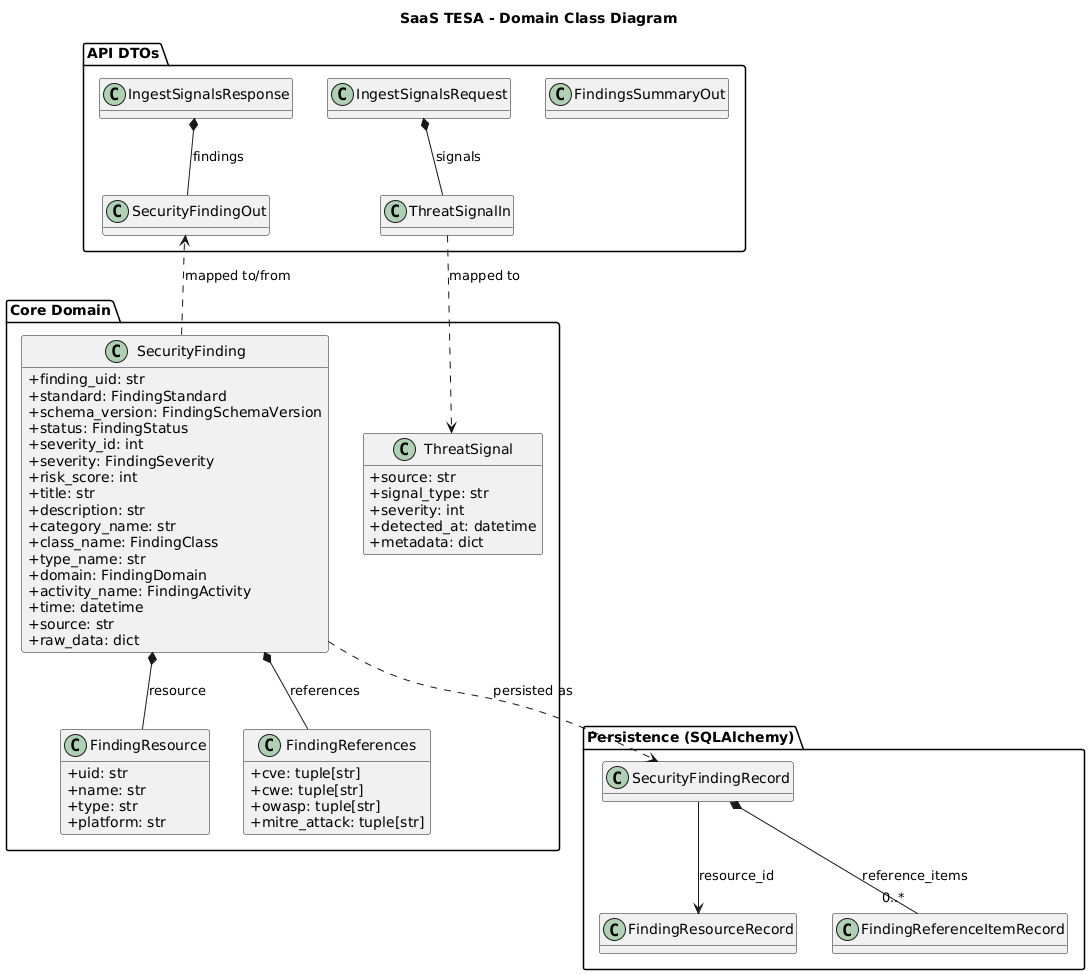

The diagram above was rendered by PlantUML. Its source (embedded in the PNG):
@startuml
title SaaS TESA - Domain Class Diagram

hide empty methods
skinparam classAttributeIconSize 0

package "Core Domain" {
  class ThreatSignal {
    +source: str
    +signal_type: str
    +severity: int
    +detected_at: datetime
    +metadata: dict
  }

  class SecurityFinding {
    +finding_uid: str
    +standard: FindingStandard
    +schema_version: FindingSchemaVersion
    +status: FindingStatus
    +severity_id: int
    +severity: FindingSeverity
    +risk_score: int
    +title: str
    +description: str
    +category_name: str
    +class_name: FindingClass
    +type_name: str
    +domain: FindingDomain
    +activity_name: FindingActivity
    +time: datetime
    +source: str
    +raw_data: dict
  }

  class FindingResource {
    +uid: str
    +name: str
    +type: str
    +platform: str
  }

  class FindingReferences {
    +cve: tuple[str]
    +cwe: tuple[str]
    +owasp: tuple[str]
    +mitre_attack: tuple[str]
  }

  SecurityFinding *-- FindingResource : resource
  SecurityFinding *-- FindingReferences : references
}

package "API DTOs" {
  class ThreatSignalIn
  class SecurityFindingOut
  class IngestSignalsRequest
  class IngestSignalsResponse
  class FindingsSummaryOut

  IngestSignalsRequest *-- ThreatSignalIn : signals
  IngestSignalsResponse *-- SecurityFindingOut : findings
}

package "Persistence (SQLAlchemy)" {
  class FindingResourceRecord
  class SecurityFindingRecord
  class FindingReferenceItemRecord

  SecurityFindingRecord --> FindingResourceRecord : resource_id
  SecurityFindingRecord *-- "0..*" FindingReferenceItemRecord : reference_items
}

ThreatSignalIn ..> ThreatSignal : mapped to
SecurityFinding ..> SecurityFindingOut : mapped to/from
SecurityFinding ..> SecurityFindingRecord : persisted as

@enduml